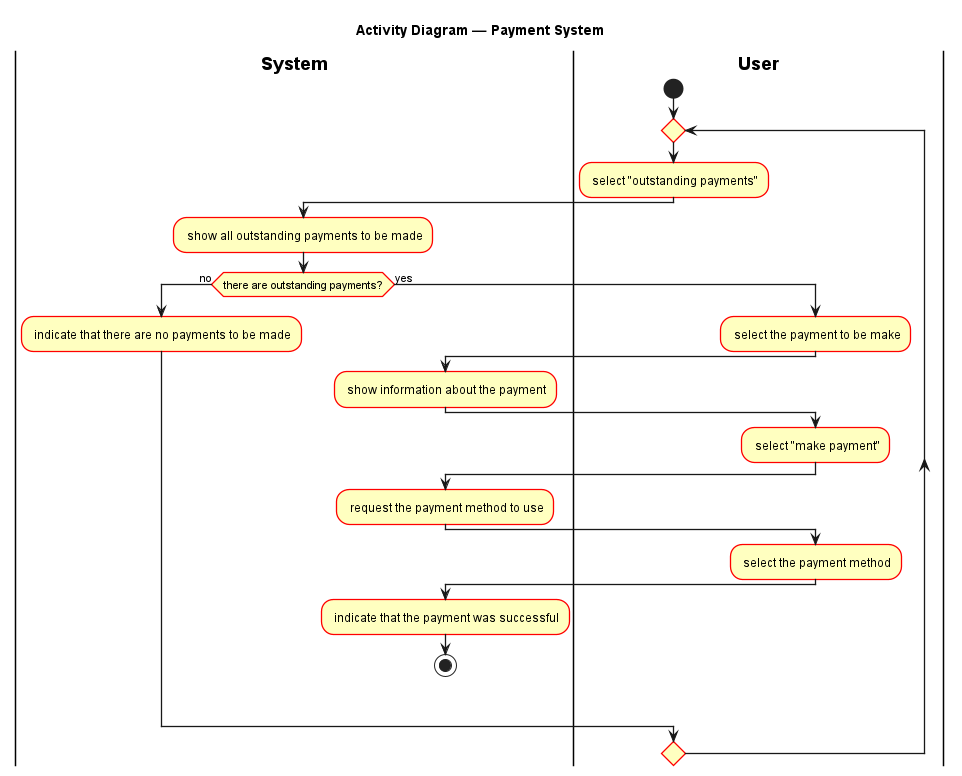

The diagram above was rendered by PlantUML. Its source (embedded in the PNG):
@startuml activity-diagram

/'---------------------- Styles -------------------'/

skinparam SwimlaneTitleFontStyle bold
skinparam ActivityBackgroundColor #FFFFC0
skinparam ActivityBorderColor #FF0000
skinparam ArrowThickness 1.2
skinparam ActivityBorderThickness 1.3

/'------------ For Positioning Elements -----------'/

skinparam activity {
  BorderColor<<invisible>> white
  BackgroundColor<<invisible>> white
}

/'-------------------- DIAGRAM --------------------'/

title "Activity Diagram — Payment System"

|System|

|User| 
start

repeat
    : select "outstanding payments";

    |System| 
    : show all outstanding payments to be made;

    if (there are outstanding payments?) then (no)
        : indicate that there are no payments to be made;
    else (yes)
        |User|
        : select the payment to be make;

        |System|
        : show information about the payment;

        |User|
        : select "make payment";

        |System|
        : request the payment method to use;

        |User|
        : select the payment method;

        |System|
        : indicate that the payment was successful;

        stop

        /'Positioning elements'/
        :; <<invisible>> 
        detach
    endif

    |User|
repeat while ();
@enduml